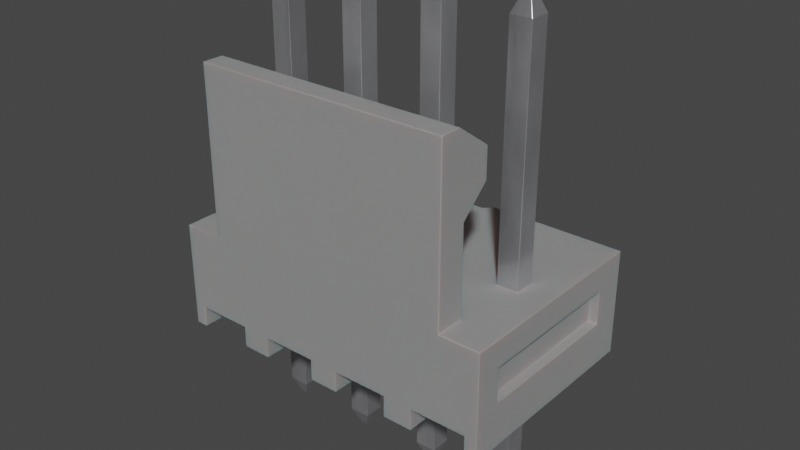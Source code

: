 # Source: Conn_Molex_KK_1x4_22-27-2041.blend  (saved by Blender 4.1.23; exported with 4.5.12 LTS)
import bpy
from mathutils import Matrix  # noqa: F401  (used for matrix-valued properties, if any)

bpy.ops.wm.read_factory_settings(use_empty=True)
scene = bpy.context.scene
scene.name = 'Scene'

# ---- collections
col_collection = bpy.data.collections.new('Collection'); scene.collection.children.link(col_collection)

# ---- materials (node trees are filled in below, after node groups)
mat_plastic_case_white = bpy.data.materials.new('plastic_case_white')
mat_plastic_case_white.use_transparent_shadow = False
mat_plastic_case_white.preview_render_type = 'CUBE'
mat_metal_pins = bpy.data.materials.new('metal_pins')
mat_metal_pins.use_transparent_shadow = False
mat_metal_pins.preview_render_type = 'CUBE'

# ---- material node trees
mat_plastic_case_white.use_nodes = True; mat_plastic_case_white.node_tree.nodes.clear()
_N = mat_plastic_case_white.node_tree.nodes; _L = mat_plastic_case_white.node_tree.links
n0 = _N.new('ShaderNodeOutputMaterial'); n0.name = 'Material Output'; n0.location = (300, 300)
n1 = _N.new('ShaderNodeBsdfPrincipled'); n1.name = 'Principled BSDF'; n1.location = (-34, 272)
n1.distribution = 'GGX'
n1.subsurface_method = 'BURLEY'
n1.inputs[1].default_value = 0.02
n1.inputs[2].default_value = 0.4636
n1.inputs[3].default_value = 1.4
n1.inputs[8].default_value = 1.0
n1.inputs[10].default_value = 0.3682
n1.inputs[13].default_value = 0.6591
n1.inputs[18].default_value = 0.2318
n1.inputs[20].default_value = 0.6709
n1.inputs[24].default_value = 0.1191
n1.inputs[27].default_value = (0.0, 0.0, 0.0, 1.0)
n1.inputs[28].default_value = 1.0
n2 = _N.new('ShaderNodeMapping'); n2.name = 'Mapping'; n2.location = (-1010, 265)
n2.inputs[3].default_value = (3.0, 1.0, 1.0)
n3 = _N.new('ShaderNodeTexCoord'); n3.name = 'Texture Coordinate'; n3.location = (-1250, 180)
n4 = _N.new('ShaderNodeBump'); n4.name = 'Bump'; n4.location = (-376, -99)
n4.inputs[0].default_value = 0.05
n4.inputs[1].default_value = 1.0
n4.inputs[2].default_value = 1.0
n5 = _N.new('ShaderNodeTexNoise'); n5.name = 'Noise Texture'; n5.location = (-662, 176)
n5.inputs[2].default_value = 88.0
n5.inputs[3].default_value = 10.8
n5.inputs[4].default_value = 0.9167
n5.inputs[8].default_value = 1.6
n6 = _N.new('ShaderNodeValToRGB'); n6.name = 'ColorRamp'; n6.location = (-354, 186)
while len(n6.color_ramp.elements) > 1: n6.color_ramp.elements.remove(n6.color_ramp.elements[-1])
n6.color_ramp.elements[0].position = 0.0; n6.color_ramp.elements[0].color = (0.2596, 0.2596, 0.2596, 1.0)
_e = n6.color_ramp.elements.new(1.0); _e.color = (0.6303, 0.6303, 0.6303, 1.0)
n7 = _N.new('ShaderNodeMix'); n7.name = 'Mix'; n7.location = (-204, 152)
n7.data_type = 'RGBA'
n7.inputs[0].default_value = 0.3682
n7.inputs[7].default_value = (0.2525, 0.2525, 0.2525, 1.0)
_L.new(n5.outputs[0], n6.inputs[0])
_L.new(n1.outputs[0], n0.inputs[0])
_L.new(n3.outputs[2], n2.inputs[0])
_L.new(n2.outputs[0], n5.inputs[0])
_L.new(n5.outputs[0], n4.inputs[3])
_L.new(n4.outputs[0], n1.inputs[5])
_L.new(n6.outputs[0], n7.inputs[6])
_L.new(n7.outputs[2], n1.inputs[0])
n0.is_active_output = True
mat_metal_pins.use_nodes = True; mat_metal_pins.node_tree.nodes.clear()
_N = mat_metal_pins.node_tree.nodes; _L = mat_metal_pins.node_tree.links
n0 = _N.new('ShaderNodeMapping'); n0.name = 'Mapping'; n0.location = (-1447, -91)
n0.inputs[3].default_value = (4.8, 1.2, 1.1)
n1 = _N.new('ShaderNodeBsdfPrincipled'); n1.name = 'Principled BSDF'; n1.location = (-560, 254)
n1.distribution = 'GGX'
n1.subsurface_method = 'BURLEY'
n1.inputs[1].default_value = 0.7818
n1.inputs[2].default_value = 0.2886
n1.inputs[3].default_value = 1.45
n1.inputs[13].default_value = 0.0
n1.inputs[27].default_value = (0.0, 0.0, 0.0, 1.0)
n1.inputs[28].default_value = 1.0
n2 = _N.new('ShaderNodeOutputMaterial'); n2.name = 'Material Output.002'; n2.location = (-205, 253)
n2.width = 213
n3 = _N.new('ShaderNodeTexNoise'); n3.name = 'Noise Texture.002'; n3.location = (-1228, -73)
n3.inputs[2].default_value = 0.1
n3.inputs[3].default_value = 7.0
n3.inputs[4].default_value = 0.6
n3.inputs[8].default_value = 0.4
n4 = _N.new('ShaderNodeTexCoord'); n4.name = 'Texture Coordinate'; n4.location = (-1636, -116)
n5 = _N.new('ShaderNodeMix'); n5.name = 'Mix.001'; n5.location = (-921, 45)
n5.data_type = 'RGBA'
n5.inputs[6].default_value = (0.9398, 0.9547, 1.0, 1.0)
n5.inputs[7].default_value = (0.13, 0.1259, 0.1359, 1.0)
n6 = _N.new('ShaderNodeBump'); n6.name = 'Bump.001'; n6.location = (-1001, -227)
n6.inputs[0].default_value = 0.05
n6.inputs[1].default_value = 0.01
n6.inputs[2].default_value = 1.0
_L.new(n1.outputs[0], n2.inputs[0])
_L.new(n3.outputs[0], n6.inputs[3])
_L.new(n0.outputs[0], n3.inputs[0])
_L.new(n3.outputs[0], n5.inputs[0])
_L.new(n4.outputs[3], n0.inputs[0])
_L.new(n5.outputs[2], n1.inputs[0])
_L.new(n6.outputs[0], n1.inputs[5])
n2.is_active_output = True

# ---- world
world_world = bpy.data.worlds.new('World'); scene.world = world_world
world_world.use_nodes = True; world_world.node_tree.nodes.clear()
_N = world_world.node_tree.nodes; _L = world_world.node_tree.links
n0 = _N.new('ShaderNodeOutputWorld'); n0.name = 'World Output'; n0.location = (300, 300)
n1 = _N.new('ShaderNodeBackground'); n1.name = 'Background'; n1.location = (10, 300)
n1.inputs[0].default_value = (0.05088, 0.05088, 0.05088, 1.0)
_L.new(n1.outputs[0], n0.inputs[0])
n0.is_active_output = True
world_world.color = (0.05088, 0.05088, 0.05088)
world_world.use_sun_shadow = False
world_world.sun_shadow_jitter_overblur = 0.0

# ---- meshes
me_shape_9_indexedfaceset = bpy.data.meshes.new('SHAPE_9_IndexedFaceSet')
me_shape_9_indexedfaceset.from_pydata([(7.517, -0.1143, 10.68), (8.825, 3.251, 3.187), (8.825, 3.251, 0.0125), (8.456, 3.251, 0.6475), (-0.8145, 3.251, 0.6475), (-1.183, 3.251, 0.0125), (0.392, 3.251, 3.187), (2.17, 3.251, 3.187), (-1.183, 3.251, 3.187), (7.631, -2.21, 3.188), (7.631, -3.099, 3.188), (4.71, 3.251, 3.187), (4.456, 2.997, 3.187), (1.916, 2.997, 3.187), (4.773, -0.3175, 3.188), (2.868, -0.3175, 3.188), (0.3285, 0.3175, 3.188), (-0.3065, -0.3175, 3.188), (7.313, 0.3175, 3.188), (7.313, -0.3175, 10.17), (7.313, 0.3175, 10.17), (7.313, -0.3175, 3.188), (7.313, -0.3175, -3.036), (7.313, -0.3175, 0.6475), (7.745, -0.1143, 10.68), (7.745, 0.1143, 10.68), (7.517, 0.1143, 10.68), (7.948, 0.3175, 10.17), (7.948, -0.3175, 10.17), (7.948, 0.3175, 3.188), (7.948, 0.3175, -3.036), (7.948, -0.3175, -3.036), (7.948, -0.3175, 3.188), (7.745, 0.1143, -3.543), (7.517, -0.1143, -3.543), (7.313, 0.3175, -3.036), (7.517, 0.1143, -3.543), (7.948, 0.3175, 0.6475), (6.806, -3.099, 0.6475), (7.313, 0.3175, 0.6475), (6.805, 3.251, 0.6475), (8.456, 3.251, 0.0125), (8.457, -3.099, 0.0125), (6.805, 3.251, 0.0125), (3.377, -3.099, 0.0125), (8.457, -3.099, 0.6475), (1.726, -3.099, 0.0125), (0.8365, -3.099, 0.0125), (1.726, -3.099, 0.6475), (4.266, -3.099, 0.0125), (5.917, -3.099, 0.0125), (6.806, -3.099, 0.0125), (8.825, -3.099, 0.0125), (8.825, -3.099, 3.188), (-0.8145, -3.099, 0.0125), (-0.8145, -3.099, 0.6475), (0.8365, 2.997, 0.0125), (0.8365, -3.099, 0.6475), (1.725, 2.997, 0.6475), (1.916, 2.997, 0.6475), (0.8365, 2.997, 0.6475), (1.725, 2.997, 0.0125), (3.377, -3.099, 0.6475), (2.932, 3.251, 0.6475), (2.234, 0.3175, 0.6475), (2.868, -0.3175, 0.6475), (2.234, -0.3175, 3.188), (2.234, 0.3175, 10.17), (2.437, -0.1143, 10.68), (2.665, 0.1143, 10.68), (2.234, -0.3175, 10.17), (2.868, -0.3175, 10.17), (2.665, -0.1143, 10.68), (2.437, 0.1143, 10.68), (2.868, 0.3175, 10.17), (2.868, 0.3175, 3.188), (2.234, 0.3175, 3.188), (2.665, -0.1143, -3.543), (2.665, 0.1143, -3.543), (2.437, 0.1143, -3.543), (2.868, 0.3175, -3.036), (2.234, 0.3175, -3.036), (2.868, 0.3175, 0.6475), (2.437, -0.1143, -3.543), (2.234, -0.3175, -3.036), (2.868, -0.3175, -3.036), (2.234, -0.3175, 0.6475), (3.376, 2.997, 0.0125), (3.186, 2.997, 0.6475), (3.376, 2.997, 0.6475), (4.265, 2.997, 0.0125), (4.265, 2.997, 0.6475), (4.266, -3.099, 0.6475), (4.456, 2.997, 0.6475), (4.71, 3.251, 0.6475), (4.773, -0.3175, 0.6475), (4.773, 0.3175, 10.17), (4.977, 0.1143, 10.68), (4.773, -0.3175, 10.17), (4.977, -0.1143, 10.68), (5.205, -0.1143, 10.68), (5.408, -0.3175, 10.17), (5.205, 0.1143, 10.68), (5.408, 0.3175, 3.188), (5.408, 0.3175, 10.17), (4.773, 0.3175, 3.188), (5.408, 0.3175, 0.6475), (5.408, -0.3175, 0.6475), (5.408, -0.3175, 3.188), (5.205, -0.1143, -3.543), (4.977, 0.1143, -3.543), (4.773, 0.3175, -3.036), (5.205, 0.1143, -3.543), (4.773, 0.3175, 0.6475), (5.408, 0.3175, -3.036), (4.773, -0.3175, -3.036), (4.977, -0.1143, -3.543), (5.408, -0.3175, -3.036), (5.916, 3.251, 0.0125), (5.916, 3.251, 0.6475), (5.917, -3.099, 0.6475), (2.932, 3.251, 3.187), (3.186, 2.997, 3.187), (2.17, 3.251, 0.6475), (0.646, 2.997, 0.6475), (0.646, 2.997, 3.187), (0.392, 3.251, 0.6475), (-0.3065, -0.3175, 0.6475), (-0.3065, 0.3175, 0.6475), (-0.1033, 0.1143, 10.68), (0.1253, 0.1143, 10.68), (0.1253, -0.1143, 10.68), (-0.1033, -0.1143, 10.68), (-0.3065, -0.3175, 10.17), (0.3285, -0.3175, 10.17), (-0.3065, 0.3175, 10.17), (-0.3065, 0.3175, 3.188), (0.3285, -0.3175, 3.188), (0.3285, 0.3175, 10.17), (0.3285, 0.3175, -3.036), (0.3285, 0.3175, 0.6475), (0.1253, -0.1143, -3.543), (-0.1033, -0.1143, -3.543), (0.1253, 0.1143, -3.543), (-0.3065, 0.3175, -3.036), (-0.1033, 0.1143, -3.543), (-0.3065, -0.3175, -3.036), (0.3285, -0.3175, -3.036), (0.3285, -0.3175, 0.6475), (-0.8145, 3.251, 0.0125), (-1.183, -3.099, 0.0125), (-1.183, -3.099, 3.188), (-1.183, -2.286, 1.346), (-1.183, -2.286, 2.362), (8.825, -2.286, 2.362), (8.825, 2.286, 2.362), (8.571, -2.286, 2.337), (8.571, 2.286, 2.337), (-1.183, 2.286, 1.346), (8.825, -2.286, 1.346), (8.825, 2.286, 1.346), (8.571, -2.286, 1.371), (8.571, 2.286, 1.371), (-1.183, 2.286, 2.362), (-0.9288, 2.286, 2.337), (-0.9288, -2.286, 2.337), (-0.9288, -2.286, 1.371), (-0.9288, 2.286, 1.371), (0.011, -3.099, 3.188), (0.011, -1.384, 6.54), (0.011, -2.21, 3.188), (7.631, -3.099, 8.191), (7.631, -2.464, 8.191), (7.631, -1.384, 6.54), (0.011, -2.464, 8.191), (0.011, -3.099, 8.191), (0.011, -1.384, 7.429), (7.631, -1.384, 7.429), (7.631, -2.21, 5.778), (0.011, -2.21, 5.778), (7.948, -0.3175, 0.6475), (7.745, -0.1143, -3.543)], [], [(25, 24, 28, 27), (45, 180, 37, 3), (121, 63, 123, 7), (3, 40, 43, 118, 119, 94, 11, 1, 2, 41), (29, 32, 21, 18, 103, 108, 14, 105, 12, 122, 75, 15, 66, 76, 13, 125, 16, 137, 17, 170, 9, 10, 53, 1), (11, 94, 93, 12), (121, 7, 13, 76, 75, 122), (87, 89, 88, 122, 12, 93, 91, 90), (144, 139, 143, 145), (63, 88, 82, 64, 59, 123), (22, 23, 39, 35), (34, 36, 33, 181), (26, 0, 24, 25), (18, 20, 27, 29), (26, 25, 27, 20), (69, 72, 71, 74), (32, 29, 27, 28), (31, 30, 37, 180), (32, 28, 19, 21), (37, 30, 35, 39), (80, 85, 77, 78), (31, 22, 34, 181), (40, 38, 51, 43), (107, 106, 119, 120, 92, 95), (2, 52, 42, 41), (43, 51, 50, 118), (149, 54, 150, 5), (44, 87, 90, 49), (47, 56, 61, 46), (41, 42, 45, 3), (136, 16, 125, 6, 8, 151, 168, 170, 17), (92, 120, 50, 51, 38, 45, 42, 52, 53, 10, 171, 175, 168, 151, 150, 54, 55, 57, 47, 46, 48, 62, 44, 49), (151, 8, 163, 153, 152, 150), (56, 47, 57, 60), (5, 8, 6, 126, 4, 149), (82, 80, 81, 64), (58, 48, 46, 61), (56, 60, 124, 125, 13, 59, 58, 61), (67, 76, 66, 70), (113, 95, 92, 91, 93, 94, 119, 106), (39, 23, 180, 45, 38, 40, 3, 37), (65, 82, 88, 89, 62, 48, 58, 59, 64, 86), (84, 86, 64, 81), (73, 68, 72, 69), (135, 133, 132, 129), (76, 67, 74, 75), (19, 28, 24, 0), (102, 100, 101, 104), (98, 101, 100, 99), (15, 75, 74, 71), (85, 80, 82, 65), (15, 71, 70, 66), (83, 79, 78, 77), (139, 147, 141, 143), (87, 44, 62, 89), (83, 77, 85, 84), (86, 84, 85, 65), (114, 117, 109, 112), (111, 114, 112, 110), (105, 96, 104, 103), (91, 92, 49, 90), (156, 154, 159, 161), (96, 105, 14, 98), (52, 2, 1, 155, 160, 159, 53), (115, 95, 113, 111), (97, 99, 100, 102), (20, 19, 0, 26), (108, 103, 104, 101), (97, 102, 104, 96), (73, 69, 74, 67), (67, 70, 68, 73), (118, 50, 120, 119), (117, 114, 106, 107), (108, 101, 98, 14), (116, 110, 112, 109), (110, 116, 115, 111), (106, 114, 111, 113), (79, 83, 84, 81), (95, 115, 117, 107), (116, 109, 117, 115), (133, 134, 131, 132), (122, 88, 63, 121), (137, 16, 138, 134), (7, 123, 59, 13), (125, 124, 126, 6), (135, 136, 17, 133), (4, 127, 148, 140, 57, 55), (163, 8, 5, 150, 152, 158), (146, 127, 128, 144), (129, 132, 131, 130), (130, 131, 134, 138), (136, 135, 138, 16), (129, 130, 138, 135), (70, 71, 72, 68), (145, 142, 146, 144), (147, 139, 140, 148), (155, 154, 156, 157), (137, 134, 133, 17), (142, 145, 143, 141), (96, 98, 99, 97), (140, 139, 144, 128), (147, 146, 142, 141), (127, 146, 147, 148), (36, 34, 22, 35), (81, 80, 78, 79), (4, 55, 54, 149), (162, 161, 159, 160), (57, 140, 128, 127, 4, 126, 124, 60), (166, 152, 153, 165), (157, 162, 160, 155), (163, 158, 167, 164), (154, 155, 1, 53, 159), (161, 162, 157, 156), (164, 165, 153, 163), (165, 164, 167, 166), (178, 9, 170, 179), (11, 12, 105, 103, 18, 29, 1), (179, 170, 168, 175, 174, 176, 169), (171, 172, 174, 175), (171, 10, 9, 178, 173, 177, 172), (172, 177, 176, 174), (177, 173, 169, 176), (173, 178, 179, 169), (23, 22, 31, 180), (158, 152, 166, 167), (30, 31, 181, 33), (35, 30, 33, 36), (20, 18, 21, 19)])
me_shape_9_indexedfaceset.polygons.foreach_set('use_smooth', [True] * 128)
me_shape_9_indexedfaceset.polygons.foreach_set('material_index', [1, 0, 0, 0, 0, 0, 0, 0, 1, 0, 1, 1, 1, 1, 1, 1, 1, 1, 1, 1, 1, 1, 0, 0, 0, 0, 0, 0, 0, 0, 0, 0, 0, 0, 0, 1, 0, 0, 1, 0, 0, 0, 1, 1, 1, 1, 1, 1, 1, 1, 1, 1, 1, 1, 0, 1, 1, 1, 1, 1, 0, 0, 1, 0, 1, 1, 1, 1, 1, 1, 1, 0, 1, 1, 1, 1, 1, 1, 1, 1, 1, 0, 1, 0, 0, 1, 0, 0, 1, 1, 1, 1, 1, 1, 1, 1, 0, 1, 1, 1, 1, 1, 1, 1, 1, 0, 0, 0, 0, 0, 0, 0, 0, 0, 0, 0, 0, 0, 0, 0, 0, 0, 0, 1, 0, 1, 1, 1])
_k = set([(0, 19), (0, 24), (0, 26), (1, 2), (1, 11), (1, 53), (2, 41), (2, 52), (3, 40), (3, 41), (3, 45), (4, 55), (4, 126), (4, 149), (5, 8), (5, 149), (5, 150), (6, 8), (6, 125), (6, 126), (7, 13), (7, 121), (7, 123), (8, 151), (9, 10), (9, 170), (9, 178), (10, 53), (10, 171), (11, 12), (11, 94), (12, 93), (12, 122), (13, 59), (13, 125), (14, 98), (14, 105), (14, 108), (15, 66), (15, 71), (15, 75), (16, 136), (16, 137), (16, 138), (17, 133), (17, 136), (17, 137), (18, 20), (18, 21), (18, 29), (19, 20), (19, 21), (19, 28), (20, 26), (20, 27), (21, 32), (22, 23), (22, 31), (22, 34), (22, 35), (23, 39), (23, 180), (24, 25), (24, 28), (25, 26), (25, 27), (27, 28), (27, 29), (28, 32), (29, 32), (30, 31), (30, 33), (30, 35), (30, 37), (31, 180), (31, 181), (33, 36), (33, 181), (34, 36), (34, 181), (35, 36), (35, 39), (37, 39), (37, 180), (38, 40), (38, 45), (38, 51), (40, 43), (41, 42), (42, 45), (42, 52), (43, 51), (43, 118), (44, 49), (44, 62), (44, 87), (46, 47), (46, 48), (46, 61), (47, 56), (47, 57), (48, 58), (48, 62), (49, 90), (49, 92), (50, 51), (50, 118), (50, 120), (52, 53), (54, 55), (54, 149), (54, 150), (55, 57), (56, 60), (56, 61), (57, 60), (58, 59), (58, 61), (59, 123), (60, 124), (62, 89), (63, 88), (63, 121), (63, 123), (64, 81), (64, 82), (64, 86), (65, 82), (65, 85), (65, 86), (66, 70), (66, 76), (67, 70), (67, 73), (67, 74), (67, 76), (68, 70), (68, 72), (68, 73), (69, 72), (69, 73), (69, 74), (70, 71), (71, 72), (71, 74), (74, 75), (75, 76), (77, 78), (77, 83), (77, 85), (78, 79), (78, 80), (79, 81), (79, 83), (80, 81), (80, 82), (80, 85), (81, 84), (83, 84), (84, 85), (84, 86), (87, 89), (87, 90), (88, 89), (88, 122), (90, 91), (91, 92), (91, 93), (92, 120), (93, 94), (94, 119), (95, 107), (95, 113), (95, 115), (96, 97), (96, 98), (96, 104), (96, 105), (97, 99), (97, 102), (98, 99), (98, 101), (99, 100), (100, 101), (100, 102), (101, 104), (101, 108), (102, 104), (103, 104), (103, 105), (103, 108), (106, 107), (106, 113), (106, 114), (107, 117), (109, 112), (109, 116), (109, 117), (110, 111), (110, 112), (110, 116), (111, 113), (111, 114), (111, 115), (112, 114), (114, 117), (115, 116), (115, 117), (118, 119), (119, 120), (121, 122), (124, 125), (124, 126), (127, 128), (127, 146), (127, 148), (128, 140), (128, 144), (129, 130), (129, 132), (129, 135), (130, 131), (130, 138), (131, 132), (131, 134), (132, 133), (133, 134), (133, 135), (134, 137), (134, 138), (135, 136), (135, 138), (139, 140), (139, 143), (139, 144), (139, 147), (140, 148), (141, 142), (141, 143), (141, 147), (142, 145), (142, 146), (143, 145), (144, 145), (144, 146), (146, 147), (147, 148), (150, 151), (151, 168), (152, 153), (152, 158), (152, 166), (153, 163), (153, 165), (154, 155), (154, 156), (154, 159), (155, 157), (155, 160), (156, 157), (156, 161), (157, 162), (158, 163), (158, 167), (159, 160), (159, 161), (160, 162), (161, 162), (163, 164), (164, 165), (164, 167), (165, 166), (166, 167), (168, 170), (168, 175), (169, 173), (169, 176), (169, 179), (170, 179), (171, 172), (171, 175), (172, 174), (172, 177), (173, 177), (173, 178), (174, 175), (174, 176), (176, 177), (178, 179)])
me_shape_9_indexedfaceset.attributes.new('sharp_edge', 'BOOLEAN', 'EDGE').data.foreach_set('value', [ (min(e.vertices), max(e.vertices)) in _k for e in me_shape_9_indexedfaceset.edges])
_uv = me_shape_9_indexedfaceset.uv_layers.new(name='UVMap')
_uv.uv.foreach_set('vector', [0.68, 1.0, 0.32, 1.0, 0.0, 0.0, 1.0, 0.0, 0.0, 0.0, 0.438, 0.3077, 0.538, 0.3077, 1.0, 0.0, 1.0, 0.0, 0.0, 0.0, 0.0, 1.0, 1.0, 1.0, 0.08951, 0.2, 0.4907, 0.2, 0.4907, 0.0, 0.7068, 0.0, 0.7068, 0.2, 1.0, 0.2, 1.0, 1.0, 0.0, 1.0, 0.0, 0.0, 0.08951, 0.0, 0.08756, 0.538, 0.08756, 0.438, 0.151, 0.438, 0.151, 0.538, 0.3414, 0.538, 0.3414, 0.438, 0.4048, 0.438, 0.4048, 0.538, 0.4365, 0.96, 0.5635, 0.96, 0.5952, 0.538, 0.5952, 0.438, 0.6586, 0.438, 0.6586, 0.538, 0.6904, 0.96, 0.8173, 0.96, 0.849, 0.538, 0.849, 0.438, 0.9124, 0.438, 0.8807, 0.14, 0.1193, 0.14, 0.1193, 0.0, 0.0, 0.0, 0.0, 1.0, 1.0, 1.0, 0.0, 1.0, 0.0, 0.0, 1.0, 0.0, 0.5888, 1.0, 0.665, 1.0, 0.6904, 0.96, 0.6586, 0.538, 0.5952, 0.538, 0.5635, 0.96, 0.0, 0.85, 0.2, 0.85, 0.2, 1.0, 1.0, 1.0, 1.0, 0.0, 0.2, 0.0, 0.2, 0.15, 0.0, 0.15, 1.0, 1.0, 0.0, 1.0, 0.32, 0.0, 0.68, 0.0, 1.0, 0.2692, 0.96, 0.1154, 0.538, 0.3077, 0.538, 0.6923, 0.96, 0.8846, 1.0, 0.7308, 0.0, 0.0, 1.0, 0.0, 1.0, 1.0, 0.0, 1.0, 0.0, 1.0, 1.0, 1.0, 1.0, 0.0, 0.0, 0.0, 1.0, 1.0, 0.0, 1.0, 0.0, 0.0, 1.0, 0.0, 0.0, 1.0, 1.0, 1.0, 1.0, 0.0, 0.0, 0.0, 0.68, 1.0, 0.32, 1.0, 0.0, 0.0, 1.0, 0.0, 0.68, 1.0, 0.32, 1.0, 0.0, 0.0, 1.0, 0.0, 0.0, 0.0, 0.0, 1.0, 1.0, 1.0, 1.0, 0.0, 0.0, 0.0, 0.0, 1.0, 1.0, 1.0, 1.0, 0.0, 0.0, 0.0, 1.0, 0.0, 1.0, 1.0, 0.0, 1.0, 1.0, 0.0, 0.0, 0.0, 0.0, 1.0, 1.0, 1.0, 1.0, 1.0, 0.0, 1.0, 0.32, 0.0, 0.68, 0.0, 0.0, 1.0, 1.0, 1.0, 0.68, 0.0, 0.32, 0.0, 1.0, 1.0, 0.0, 1.0, 0.0, 0.0, 1.0, 0.0, 0.438, 0.3077, 0.538, 0.3077, 1.0, 0.0, 0.0, 0.0, 0.0, 1.0, 0.438, 0.6923, 1.0, 0.0, 0.0, 0.0, 0.0, 1.0, 1.0, 1.0, 1.0, 0.0, 0.0, 0.0, 0.0, 1.0, 1.0, 1.0, 1.0, 0.0, 0.0, 0.0, 0.0, 1.0, 1.0, 1.0, 0.0, 1.0, 1.0, 1.0, 1.0, 0.0, 0.0, 0.0, 0.0, 1.0, 1.0, 1.0, 1.0, 0.0, 0.0, 0.0, 1.0, 0.0, 0.0, 0.0, 0.0, 1.0, 1.0, 1.0, 0.9124, 0.538, 0.849, 0.538, 0.8173, 0.96, 0.8426, 1.0, 1.0, 1.0, 1.0, 0.0, 0.8807, 0.0, 0.8807, 0.14, 0.9124, 0.438, 0.4556, 0.07764, 0.2906, 0.07764, 0.2906, 0.0, 0.2018, 0.0, 0.2018, 0.07764, 0.0368, 0.07764, 0.0368, 0.0, 0.0, 0.0, 0.0, 0.3882, 0.1193, 0.3882, 0.1193, 1.0, 0.8807, 1.0, 0.8807, 0.3882, 1.0, 0.3882, 1.0, 0.0, 0.9632, 0.0, 0.9632, 0.07764, 0.7982, 0.07764, 0.7982, 0.0, 0.7094, 0.0, 0.7094, 0.07764, 0.5444, 0.07764, 0.5444, 0.0, 0.4556, 0.0, 0.0, 1.0, 1.0, 1.0, 0.848, 0.74, 0.128, 0.74, 0.128, 0.42, 0.0, 0.0, 1.0, 0.0, 0.0, 0.0, 0.0, 1.0, 1.0, 1.0, 0.0, 1.0, 1.0, 1.0, 1.0, 0.0, 0.2, 0.0, 0.2, 0.7661, 0.0, 0.7661, 1.0, 0.0, 0.0, 0.0, 0.0, 1.0, 1.0, 1.0, 1.0, 1.0, 0.0, 1.0, 0.0, 0.0, 1.0, 0.0, 0.0, 0.85, 0.2, 0.85, 0.2, 1.0, 1.0, 1.0, 1.0, 0.0, 0.2, 0.0, 0.2, 0.15, 0.0, 0.15, 1.0, 1.0, 0.0, 1.0, 0.0, 0.0, 1.0, 0.0, 0.538, 0.6923, 0.438, 0.6923, 0.0, 1.0, 0.96, 1.0, 0.96, 0.8846, 1.0, 0.7308, 1.0, 0.0, 0.538, 0.3077, 0.538, 0.6923, 0.438, 0.6923, 0.438, 0.3077, 0.0, 0.0, 0.0, 1.0, 1.0, 1.0, 1.0, 0.0, 0.538, 0.3077, 0.438, 0.3077, 0.538, 0.3077, 0.96, 0.1154, 0.96, 0.0, 0.0, 0.0, 0.0, 1.0, 0.96, 1.0, 0.96, 0.8846, 0.538, 0.6923, 0.438, 0.6923, 0.0, 0.0, 1.0, 0.0, 1.0, 1.0, 0.0, 1.0, 1.0, 1.0, 1.0, 0.0, 0.0, 0.0, 0.0, 1.0, 1.0, 0.0, 0.0, 0.0, 0.32, 1.0, 0.68, 1.0, 0.0, 1.0, 1.0, 1.0, 1.0, 0.0, 0.0, 0.0, 1.0, 0.0, 0.0, 0.0, 0.32, 1.0, 0.68, 1.0, 0.68, 1.0, 0.32, 1.0, 0.0, 0.0, 1.0, 0.0, 1.0, 0.0, 0.0, 0.0, 0.32, 1.0, 0.68, 1.0, 0.0, 0.0, 0.0, 1.0, 1.0, 1.0, 1.0, 0.0, 0.0, 0.0, 0.0, 1.0, 1.0, 1.0, 1.0, 0.0, 0.0, 0.0, 1.0, 0.0, 1.0, 1.0, 0.0, 1.0, 1.0, 0.0, 1.0, 1.0, 0.0, 1.0, 0.0, 0.0, 1.0, 1.0, 0.0, 1.0, 0.32, 0.0, 0.68, 0.0, 1.0, 0.0, 0.0, 0.0, 0.0, 1.0, 1.0, 1.0, 0.68, 0.0, 0.32, 0.0, 0.0, 1.0, 1.0, 1.0, 1.0, 1.0, 0.0, 1.0, 0.0, 0.0, 1.0, 0.0, 1.0, 1.0, 0.0, 1.0, 0.32, 0.0, 0.68, 0.0, 1.0, 1.0, 0.0, 1.0, 0.32, 0.0, 0.68, 0.0, 0.0, 1.0, 1.0, 1.0, 1.0, 0.0, 0.0, 0.0, 1.0, 1.0, 0.0, 1.0, 0.0, 0.0, 1.0, 0.0, 0.975, 1.0, 1.0, 0.0, 0.0, 0.0, 0.025, 1.0, 1.0, 1.0, 0.0, 1.0, 0.0, 0.0, 1.0, 0.0, 0.0, 0.0, 1.0, 0.0, 1.0, 1.0, 0.848, 0.74, 0.848, 0.42, 0.128, 0.42, 0.0, 1.0, 0.0, 0.0, 1.0, 0.0, 1.0, 1.0, 0.0, 1.0, 1.0, 1.0, 1.0, 0.0, 0.0, 0.0, 0.0, 1.0, 1.0, 0.0, 0.0, 0.0, 0.32, 1.0, 0.68, 1.0, 0.0, 0.0, 0.0, 1.0, 1.0, 1.0, 1.0, 0.0, 0.68, 1.0, 0.32, 1.0, 0.0, 0.0, 1.0, 0.0, 0.68, 1.0, 0.32, 1.0, 0.0, 0.0, 1.0, 0.0, 1.0, 0.0, 0.0, 0.0, 0.32, 1.0, 0.68, 1.0, 1.0, 0.0, 0.0, 0.0, 0.0, 1.0, 1.0, 1.0, 0.0, 0.0, 0.0, 1.0, 1.0, 1.0, 1.0, 0.0, 0.0, 0.0, 1.0, 0.0, 1.0, 1.0, 0.0, 1.0, 1.0, 0.0, 1.0, 1.0, 0.0, 1.0, 0.0, 0.0, 0.68, 0.0, 0.32, 0.0, 0.0, 1.0, 1.0, 1.0, 1.0, 0.0, 0.0, 0.0, 0.0, 1.0, 1.0, 1.0, 0.68, 0.0, 0.32, 0.0, 0.0, 1.0, 1.0, 1.0, 1.0, 1.0, 0.0, 1.0, 0.0, 0.0, 1.0, 0.0, 0.68, 0.0, 0.32, 0.0, 0.0, 1.0, 1.0, 1.0, 1.0, 0.0, 0.0, 0.0, 0.32, 1.0, 0.68, 1.0, 1.0, 0.0, 0.0, 0.0, 0.0, 1.0, 1.0, 1.0, 0.0, 0.0, 0.0, 1.0, 1.0, 1.0, 1.0, 0.0, 1.0, 1.0, 0.0, 1.0, 0.0, 0.0, 1.0, 0.0, 1.0, 0.0, 0.0, 0.0, 0.0, 1.0, 1.0, 1.0, 1.0, 1.0, 0.0, 1.0, 0.0, 0.0, 1.0, 0.0, 1.0, 1.0, 0.438, 0.6923, 0.438, 0.3077, 0.538, 0.3077, 0.0, 0.0, 0.0, 1.0, 0.848, 0.74, 1.0, 1.0, 1.0, 0.0, 0.0, 0.0, 0.128, 0.42, 0.848, 0.42, 0.0, 0.0, 1.0, 0.0, 1.0, 1.0, 0.0, 1.0, 1.0, 1.0, 0.0, 1.0, 0.0, 0.0, 1.0, 0.0, 0.68, 1.0, 0.32, 1.0, 0.0, 0.0, 1.0, 0.0, 0.0, 1.0, 1.0, 1.0, 1.0, 0.0, 0.0, 0.0, 0.68, 1.0, 0.32, 1.0, 0.0, 0.0, 1.0, 0.0, 1.0, 0.0, 0.0, 0.0, 0.32, 1.0, 0.68, 1.0, 0.68, 0.0, 0.32, 0.0, 0.0, 1.0, 1.0, 1.0, 0.0, 0.0, 0.0, 1.0, 1.0, 1.0, 1.0, 0.0, 1.0, 0.0, 0.0, 0.0, 0.0, 1.0, 1.0, 1.0, 0.0, 0.0, 1.0, 0.0, 1.0, 1.0, 0.0, 1.0, 0.0, 1.0, 1.0, 1.0, 1.0, 0.0, 0.0, 0.0, 1.0, 0.0, 0.0, 0.0, 0.32, 1.0, 0.68, 1.0, 1.0, 0.0, 0.0, 0.0, 0.0, 1.0, 1.0, 1.0, 0.0, 1.0, 1.0, 1.0, 0.68, 0.0, 0.32, 0.0, 1.0, 1.0, 0.0, 1.0, 0.0, 0.0, 1.0, 0.0, 0.68, 0.0, 0.32, 0.0, 0.0, 1.0, 1.0, 1.0, 1.0, 1.0, 0.0, 1.0, 0.32, 0.0, 0.68, 0.0, 1.0, 1.0, 0.0, 1.0, 0.0, 0.0, 1.0, 0.0, 1.0, 1.0, 0.0, 1.0, 0.0, 0.0, 1.0, 0.0, 0.0, 0.0, 0.538, 0.3077, 0.538, 0.6923, 0.438, 0.6923, 1.0, 1.0, 1.0, 0.2692, 0.96, 0.1154, 0.96, 0.0, 0.025, 0.0, 0.0, 1.0, 1.0, 1.0, 0.975, 0.0, 0.975, 1.0, 0.025, 1.0, 0.0, 0.0, 1.0, 0.0, 1.0, 1.0, 0.0, 1.0, 0.025, 0.0, 0.975, 0.0, 0.128, 0.74, 0.848, 0.74, 1.0, 1.0, 0.0, 1.0, 0.128, 0.42, 0.0, 0.0, 1.0, 0.0, 1.0, 1.0, 0.0, 1.0, 1.0, 0.0, 0.0, 0.0, 0.0, 1.0, 1.0, 1.0, 0.0, 1.0, 1.0, 1.0, 1.0, 0.0, 0.0, 0.0, 0.0, 1.0, 0.0, 0.0, 1.0, 0.0, 1.0, 1.0, 0.4112, 1.0, 0.4365, 0.96, 0.4048, 0.538, 0.3414, 0.538, 0.151, 0.538, 0.08756, 0.538, 0.0, 1.0, 0.5178, 0.5185, 0.0, 0.5185, 0.0, 0.0, 1.0, 0.0, 1.0, 0.3704, 0.8477, 1.0, 0.6701, 1.0, 0.0, 0.0, 0.0, 1.0, 1.0, 1.0, 1.0, 0.0, 1.0, 0.0, 0.0, 0.0, 0.0, 0.5185, 0.5178, 0.5185, 0.6701, 1.0, 0.8477, 1.0, 1.0, 0.3704, 0.0, 0.0, 0.0, 1.0, 1.0, 1.0, 1.0, 0.0, 0.0, 1.0, 0.0, 0.0, 1.0, 0.0, 1.0, 1.0, 0.0, 1.0, 0.0, 0.0, 1.0, 0.0, 1.0, 1.0, 1.0, 1.0, 0.0, 1.0, 0.0, 0.0, 1.0, 0.0, 1.0, 1.0, 0.0, 1.0, 0.0, 0.0, 1.0, 0.0, 1.0, 1.0, 0.0, 1.0, 0.32, 0.0, 0.68, 0.0, 1.0, 1.0, 0.0, 1.0, 0.32, 0.0, 0.68, 0.0, 1.0, 1.0, 0.0, 1.0, 0.0, 0.0, 1.0, 0.0])
me_shape_9_indexedfaceset.materials.append(mat_plastic_case_white)
me_shape_9_indexedfaceset.materials.append(mat_metal_pins)
me_shape_9_indexedfaceset.update()

# ---- objects
ob_shape_9_indexedfaceset = bpy.data.objects.new('SHAPE_9_IndexedFaceSet', me_shape_9_indexedfaceset)

# ---- transforms, parenting, visibility, modifiers, constraints
ob_shape_9_indexedfaceset.location = (0.0, 0.0, 0.0)
_m = ob_shape_9_indexedfaceset.modifiers.new('Bevel', 'BEVEL')
_m.width = 0.02
_m.width_pct = 0.02
_m.segments = 3

# ---- collection membership
col_collection.objects.link(ob_shape_9_indexedfaceset)

# ---- scene / render settings (as saved in the file)
scene.frame_start = 1; scene.frame_end = 250; scene.frame_set(1)
scene.render.engine = 'BLENDER_EEVEE_NEXT'
scene.cycles.use_denoising = False
scene.cycles.samples = 128
scene.cycles.sampling_pattern = 'TABULATED_SOBOL'
scene.cycles.use_adaptive_sampling = False
scene.cycles.use_light_tree = False
scene.eevee.ray_tracing_options.trace_max_roughness = 0.0
scene.view_settings.view_transform = 'Filmic'
bpy.context.view_layer.update()

# ---- added for rendering (the .blend has no active camera and no usable light): camera, sun
cam_auto = bpy.data.cameras.new('AutoCamera')
cam_auto.lens = 50.0
cam_auto.sensor_width = 36.0
cam_auto.clip_end = 1000.0
ob_auto_camera = bpy.data.objects.new('AutoCamera', cam_auto)
scene.collection.objects.link(ob_auto_camera)
ob_auto_camera.location = (20.9513, -20.4802, 17.2728)
ob_auto_camera.rotation_euler = (1.09748, -7.21219e-08, 0.694738)
scene.camera = ob_auto_camera
light_auto_sun = bpy.data.lights.new('AutoSun', 'SUN')
light_auto_sun.energy = 3.0
light_auto_sun.angle = 0.0523599
ob_auto_sun = bpy.data.objects.new('AutoSun', light_auto_sun)
scene.collection.objects.link(ob_auto_sun)
ob_auto_sun.rotation_euler = (0.872665, 0.174533, 0.523599)
bpy.context.view_layer.update()
